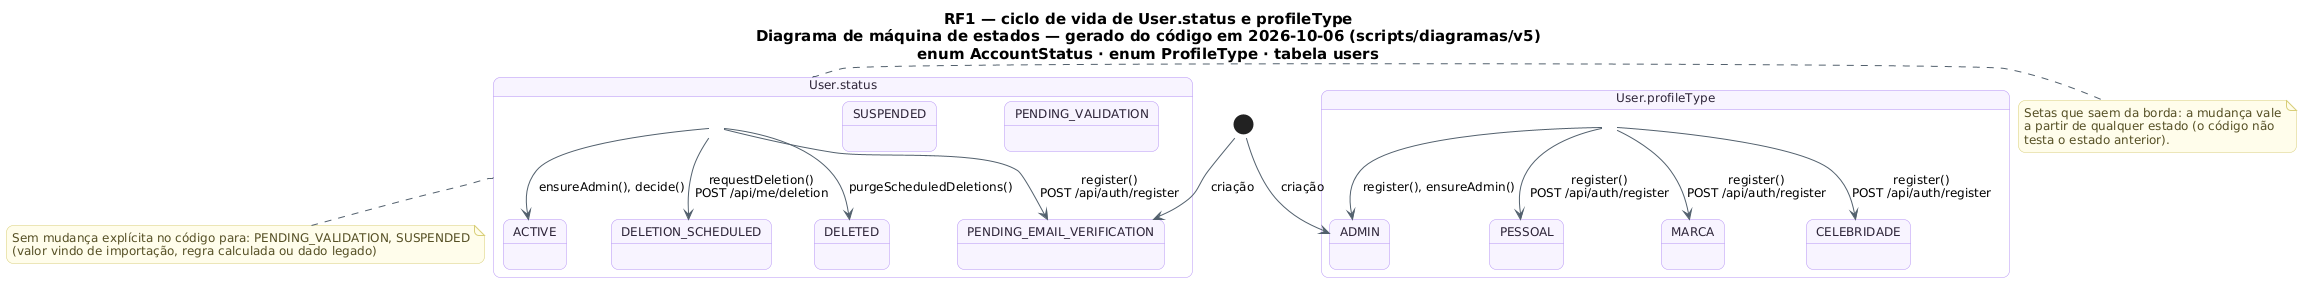

The diagram above was rendered by PlantUML. Its source (embedded in the PNG):
@startuml RF1_MaquinaDeEstados_Conta
!pragma layout smetana
skinparam backgroundColor #FFFFFF
skinparam shadowing false
skinparam defaultFontName "DejaVu Sans"
skinparam defaultFontSize 12
skinparam titleFontSize 15
skinparam roundcorner 14
skinparam ArrowColor #52606D
skinparam note {
  BackgroundColor #FFFDEB
  BorderColor #D8CE78
  FontColor #554F24
}
skinparam state {
  BackgroundColor #F8F4FF
  BorderColor #B695F5
  FontColor #2D2438
  StartColor #20A77A
  EndColor #4B5563
}
title RF1 — ciclo de vida de User.status e profileType\nDiagrama de máquina de estados — gerado do código em 2026-10-06 (scripts/diagramas/v5)\nenum AccountStatus · enum ProfileType · tabela users

state "User.status" as Ciclo_User {
  state Ciclo_User_PENDING_EMAIL_VERIFICATION as "PENDING_EMAIL_VERIFICATION"
  state Ciclo_User_ACTIVE as "ACTIVE"
  state Ciclo_User_PENDING_VALIDATION as "PENDING_VALIDATION"
  state Ciclo_User_SUSPENDED as "SUSPENDED"
  state Ciclo_User_DELETION_SCHEDULED as "DELETION_SCHEDULED"
  state Ciclo_User_DELETED as "DELETED"
}
[*] --> Ciclo_User_PENDING_EMAIL_VERIFICATION : criação
Ciclo_User --> Ciclo_User_ACTIVE : ensureAdmin(), decide()
Ciclo_User --> Ciclo_User_DELETED : purgeScheduledDeletions()
Ciclo_User --> Ciclo_User_DELETION_SCHEDULED : requestDeletion()\nPOST /api/me/deletion
Ciclo_User --> Ciclo_User_PENDING_EMAIL_VERIFICATION : register()\nPOST /api/auth/register
note bottom of Ciclo_User
  Sem mudança explícita no código para: PENDING_VALIDATION, SUSPENDED
  (valor vindo de importação, regra calculada ou dado legado)
end note
state "User.profileType" as Ciclo_User_profileType {
  state Ciclo_User_profileType_PESSOAL as "PESSOAL"
  state Ciclo_User_profileType_MARCA as "MARCA"
  state Ciclo_User_profileType_CELEBRIDADE as "CELEBRIDADE"
  state Ciclo_User_profileType_ADMIN as "ADMIN"
}
[*] --> Ciclo_User_profileType_ADMIN : criação
Ciclo_User_profileType --> Ciclo_User_profileType_PESSOAL : register()\nPOST /api/auth/register
Ciclo_User_profileType --> Ciclo_User_profileType_MARCA : register()\nPOST /api/auth/register
Ciclo_User_profileType --> Ciclo_User_profileType_CELEBRIDADE : register()\nPOST /api/auth/register
Ciclo_User_profileType --> Ciclo_User_profileType_ADMIN : register(), ensureAdmin()
note right of Ciclo_User
  Setas que saem da borda: a mudança vale
  a partir de qualquer estado (o código não
  testa o estado anterior).
end note
@enduml